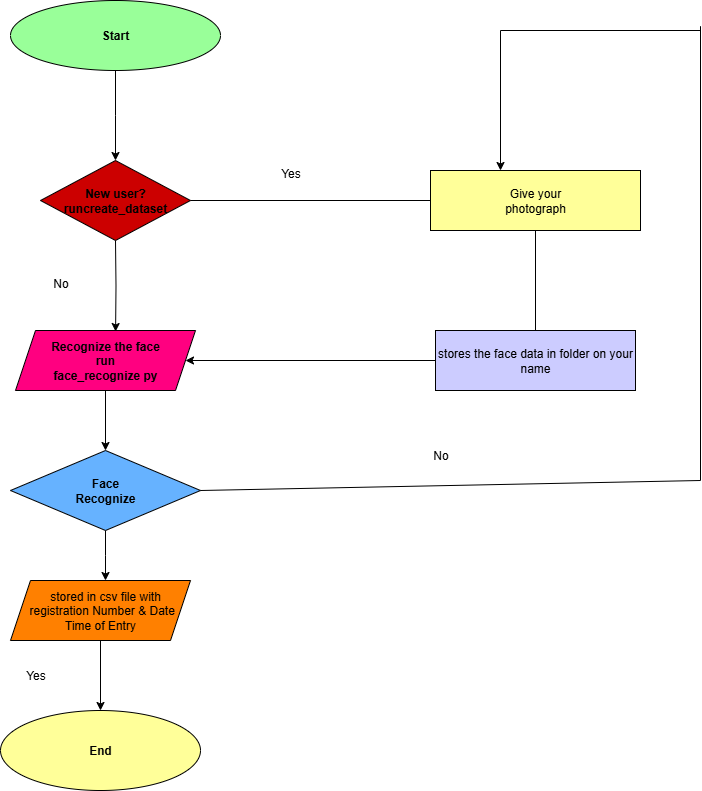

The diagram above was exported from draw.io. Its source (the exported page's mxGraphModel, read from the mxfile embedded in the PNG):
<mxGraphModel dx="1329" dy="782" grid="1" gridSize="10" guides="1" tooltips="1" connect="1" arrows="1" fold="1" page="1" pageScale="1" pageWidth="850" pageHeight="1100" math="0" shadow="0">
  <root>
    <mxCell id="0" />
    <mxCell id="1" parent="0" />
    <mxCell id="KEKuMToZplcgsVOuefA5-9" style="edgeStyle=orthogonalEdgeStyle;rounded=0;orthogonalLoop=1;jettySize=auto;html=1;entryX=0.5;entryY=0;entryDx=0;entryDy=0;" edge="1" parent="1" source="KEKuMToZplcgsVOuefA5-1">
      <mxGeometry relative="1" as="geometry">
        <mxPoint x="135" y="190" as="targetPoint" />
      </mxGeometry>
    </mxCell>
    <mxCell id="KEKuMToZplcgsVOuefA5-1" value="&lt;b&gt;Start&lt;/b&gt;" style="ellipse;whiteSpace=wrap;html=1;fillColor=#99FF99;" vertex="1" parent="1">
      <mxGeometry x="30" y="30" width="210" height="70" as="geometry" />
    </mxCell>
    <mxCell id="KEKuMToZplcgsVOuefA5-15" style="edgeStyle=orthogonalEdgeStyle;rounded=0;orthogonalLoop=1;jettySize=auto;html=1;entryX=0.5;entryY=0;entryDx=0;entryDy=0;" edge="1" parent="1" source="KEKuMToZplcgsVOuefA5-3" target="KEKuMToZplcgsVOuefA5-4">
      <mxGeometry relative="1" as="geometry" />
    </mxCell>
    <mxCell id="KEKuMToZplcgsVOuefA5-3" value="&lt;b&gt;Recognize the face&lt;/b&gt;&lt;div&gt;&lt;b&gt;run&lt;/b&gt;&lt;/div&gt;&lt;div&gt;&lt;b&gt;face_recognize py&lt;/b&gt;&lt;/div&gt;" style="shape=parallelogram;perimeter=parallelogramPerimeter;whiteSpace=wrap;html=1;fixedSize=1;fillColor=#FF0080;" vertex="1" parent="1">
      <mxGeometry x="35" y="360" width="180" height="60" as="geometry" />
    </mxCell>
    <mxCell id="KEKuMToZplcgsVOuefA5-16" style="edgeStyle=orthogonalEdgeStyle;rounded=0;orthogonalLoop=1;jettySize=auto;html=1;" edge="1" parent="1" source="KEKuMToZplcgsVOuefA5-4">
      <mxGeometry relative="1" as="geometry">
        <mxPoint x="125" y="610" as="targetPoint" />
      </mxGeometry>
    </mxCell>
    <mxCell id="KEKuMToZplcgsVOuefA5-4" value="&lt;b&gt;Face&lt;/b&gt;&lt;div&gt;&lt;b&gt;Recognize&lt;/b&gt;&lt;/div&gt;" style="rhombus;whiteSpace=wrap;html=1;fillColor=#66B2FF;" vertex="1" parent="1">
      <mxGeometry x="30" y="480" width="190" height="80" as="geometry" />
    </mxCell>
    <mxCell id="KEKuMToZplcgsVOuefA5-17" value="" style="edgeStyle=orthogonalEdgeStyle;rounded=0;orthogonalLoop=1;jettySize=auto;html=1;" edge="1" parent="1" source="KEKuMToZplcgsVOuefA5-5" target="KEKuMToZplcgsVOuefA5-6">
      <mxGeometry relative="1" as="geometry" />
    </mxCell>
    <mxCell id="KEKuMToZplcgsVOuefA5-5" value="&amp;nbsp; &amp;nbsp; stored in csv file with&amp;nbsp; &amp;nbsp;registration Number &amp;amp; Date Time of Entry" style="shape=parallelogram;perimeter=parallelogramPerimeter;whiteSpace=wrap;html=1;fixedSize=1;fillColor=#FF8000;" vertex="1" parent="1">
      <mxGeometry x="30" y="610" width="180" height="60" as="geometry" />
    </mxCell>
    <mxCell id="KEKuMToZplcgsVOuefA5-6" value="&lt;b&gt;End&lt;/b&gt;" style="ellipse;whiteSpace=wrap;html=1;fillColor=#FFFF99;" vertex="1" parent="1">
      <mxGeometry x="20" y="740" width="200" height="80" as="geometry" />
    </mxCell>
    <mxCell id="KEKuMToZplcgsVOuefA5-7" value="Give your&lt;div&gt;photograph&lt;/div&gt;" style="rounded=0;whiteSpace=wrap;html=1;fillColor=#FFFF99;" vertex="1" parent="1">
      <mxGeometry x="450" y="200" width="210" height="60" as="geometry" />
    </mxCell>
    <mxCell id="KEKuMToZplcgsVOuefA5-20" style="edgeStyle=orthogonalEdgeStyle;rounded=0;orthogonalLoop=1;jettySize=auto;html=1;entryX=1;entryY=0.5;entryDx=0;entryDy=0;" edge="1" parent="1" source="KEKuMToZplcgsVOuefA5-8" target="KEKuMToZplcgsVOuefA5-3">
      <mxGeometry relative="1" as="geometry" />
    </mxCell>
    <mxCell id="KEKuMToZplcgsVOuefA5-8" value="stores the face data in folder on your name" style="rounded=0;whiteSpace=wrap;html=1;fillColor=#CCCCFF;" vertex="1" parent="1">
      <mxGeometry x="455" y="360" width="200" height="60" as="geometry" />
    </mxCell>
    <mxCell id="KEKuMToZplcgsVOuefA5-14" style="edgeStyle=orthogonalEdgeStyle;rounded=0;orthogonalLoop=1;jettySize=auto;html=1;entryX=0.556;entryY=0.017;entryDx=0;entryDy=0;entryPerimeter=0;" edge="1" parent="1" target="KEKuMToZplcgsVOuefA5-3">
      <mxGeometry relative="1" as="geometry">
        <mxPoint x="134.9999999999999" y="270" as="sourcePoint" />
      </mxGeometry>
    </mxCell>
    <mxCell id="KEKuMToZplcgsVOuefA5-21" value="" style="endArrow=none;html=1;rounded=0;exitX=1;exitY=0.5;exitDx=0;exitDy=0;entryX=0;entryY=0.5;entryDx=0;entryDy=0;exitPerimeter=0;" edge="1" parent="1" source="KEKuMToZplcgsVOuefA5-33" target="KEKuMToZplcgsVOuefA5-7">
      <mxGeometry width="50" height="50" relative="1" as="geometry">
        <mxPoint x="220" y="230" as="sourcePoint" />
        <mxPoint x="450" y="220" as="targetPoint" />
      </mxGeometry>
    </mxCell>
    <mxCell id="KEKuMToZplcgsVOuefA5-23" value="" style="endArrow=none;html=1;rounded=0;exitX=0.5;exitY=0;exitDx=0;exitDy=0;entryX=0.5;entryY=1;entryDx=0;entryDy=0;" edge="1" parent="1" source="KEKuMToZplcgsVOuefA5-8" target="KEKuMToZplcgsVOuefA5-7">
      <mxGeometry width="50" height="50" relative="1" as="geometry">
        <mxPoint x="510" y="310" as="sourcePoint" />
        <mxPoint x="570" y="270" as="targetPoint" />
      </mxGeometry>
    </mxCell>
    <mxCell id="KEKuMToZplcgsVOuefA5-27" value="" style="endArrow=none;html=1;rounded=0;exitX=1;exitY=0.5;exitDx=0;exitDy=0;" edge="1" parent="1" source="KEKuMToZplcgsVOuefA5-4">
      <mxGeometry width="50" height="50" relative="1" as="geometry">
        <mxPoint x="330" y="550" as="sourcePoint" />
        <mxPoint x="720" y="510" as="targetPoint" />
      </mxGeometry>
    </mxCell>
    <mxCell id="KEKuMToZplcgsVOuefA5-28" value="" style="endArrow=none;html=1;rounded=0;" edge="1" parent="1">
      <mxGeometry width="50" height="50" relative="1" as="geometry">
        <mxPoint x="720" y="510" as="sourcePoint" />
        <mxPoint x="720" y="55.714285714285715" as="targetPoint" />
      </mxGeometry>
    </mxCell>
    <mxCell id="KEKuMToZplcgsVOuefA5-30" value="" style="endArrow=none;html=1;rounded=0;" edge="1" parent="1">
      <mxGeometry width="50" height="50" relative="1" as="geometry">
        <mxPoint x="520" y="60" as="sourcePoint" />
        <mxPoint x="720" y="60" as="targetPoint" />
      </mxGeometry>
    </mxCell>
    <mxCell id="KEKuMToZplcgsVOuefA5-31" value="" style="endArrow=classic;html=1;rounded=0;" edge="1" parent="1">
      <mxGeometry width="50" height="50" relative="1" as="geometry">
        <mxPoint x="520" y="60" as="sourcePoint" />
        <mxPoint x="520" y="200" as="targetPoint" />
      </mxGeometry>
    </mxCell>
    <mxCell id="KEKuMToZplcgsVOuefA5-33" value="&lt;b&gt;New user?&lt;/b&gt;&lt;div&gt;&lt;b&gt;runcreate_dataset&lt;/b&gt;&lt;/div&gt;" style="rhombus;whiteSpace=wrap;html=1;fillColor=#CC0000;" vertex="1" parent="1">
      <mxGeometry x="60" y="190" width="150" height="80" as="geometry" />
    </mxCell>
    <mxCell id="KEKuMToZplcgsVOuefA5-35" value="No" style="text;html=1;align=center;verticalAlign=middle;resizable=0;points=[];autosize=1;strokeColor=none;fillColor=none;" vertex="1" parent="1">
      <mxGeometry x="60" y="298" width="40" height="30" as="geometry" />
    </mxCell>
    <mxCell id="KEKuMToZplcgsVOuefA5-36" value="Yes" style="text;html=1;align=center;verticalAlign=middle;resizable=0;points=[];autosize=1;strokeColor=none;fillColor=none;" vertex="1" parent="1">
      <mxGeometry x="35" y="690" width="40" height="30" as="geometry" />
    </mxCell>
    <mxCell id="KEKuMToZplcgsVOuefA5-37" value="Yes" style="text;html=1;align=center;verticalAlign=middle;resizable=0;points=[];autosize=1;strokeColor=none;fillColor=none;" vertex="1" parent="1">
      <mxGeometry x="290" y="188" width="40" height="30" as="geometry" />
    </mxCell>
    <mxCell id="KEKuMToZplcgsVOuefA5-38" value="No" style="text;html=1;align=center;verticalAlign=middle;resizable=0;points=[];autosize=1;strokeColor=none;fillColor=none;" vertex="1" parent="1">
      <mxGeometry x="440" y="470" width="40" height="30" as="geometry" />
    </mxCell>
  </root>
</mxGraphModel>